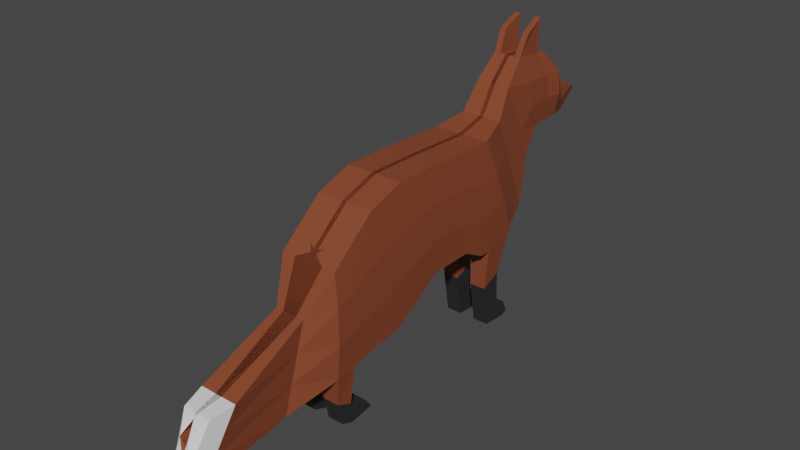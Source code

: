 # Source: Zorro.blend  (saved by Blender 2.81.16; exported with 4.5.12 LTS)
import bpy
from mathutils import Matrix  # noqa: F401  (used for matrix-valued properties, if any)

bpy.ops.wm.read_factory_settings(use_empty=True)
scene = bpy.context.scene
scene.name = 'Scene'

# ---- collections
col_collection = bpy.data.collections.new('Collection'); scene.collection.children.link(col_collection)

# ---- materials (node trees are filled in below, after node groups)
mat_patas = bpy.data.materials.new('Patas')
mat_patas.use_transparent_shadow = False
mat_rojo = bpy.data.materials.new('Rojo')
mat_rojo.use_transparent_shadow = False
mat_blanco = bpy.data.materials.new('Blanco')
mat_blanco.use_transparent_shadow = False

# ---- material node trees
mat_patas.use_nodes = True; mat_patas.node_tree.nodes.clear()
_N = mat_patas.node_tree.nodes; _L = mat_patas.node_tree.links
n0 = _N.new('ShaderNodeOutputMaterial'); n0.name = 'Material Output'; n0.location = (300, 300)
n1 = _N.new('ShaderNodeBsdfPrincipled'); n1.name = 'Principled BSDF'; n1.location = (10, 300)
n1.distribution = 'GGX'
n1.subsurface_method = 'BURLEY'
n1.inputs[0].default_value = (0.02276, 0.02276, 0.02276, 1.0)
n1.inputs[3].default_value = 1.45
n1.inputs[27].default_value = (0.0, 0.0, 0.0, 1.0)
n1.inputs[28].default_value = 1.0
_L.new(n1.outputs[0], n0.inputs[0])
n0.is_active_output = True
mat_rojo.use_nodes = True; mat_rojo.node_tree.nodes.clear()
_N = mat_rojo.node_tree.nodes; _L = mat_rojo.node_tree.links
n0 = _N.new('ShaderNodeOutputMaterial'); n0.name = 'Material Output'; n0.location = (300, 300)
n1 = _N.new('ShaderNodeBsdfPrincipled'); n1.name = 'Principled BSDF'; n1.location = (10, 300)
n1.distribution = 'GGX'
n1.subsurface_method = 'BURLEY'
n1.inputs[0].default_value = (0.2383, 0.05924, 0.02456, 1.0)
n1.inputs[3].default_value = 1.45
n1.inputs[27].default_value = (0.0, 0.0, 0.0, 1.0)
n1.inputs[28].default_value = 1.0
_L.new(n1.outputs[0], n0.inputs[0])
n0.is_active_output = True
mat_blanco.use_nodes = True; mat_blanco.node_tree.nodes.clear()
_N = mat_blanco.node_tree.nodes; _L = mat_blanco.node_tree.links
n0 = _N.new('ShaderNodeOutputMaterial'); n0.name = 'Material Output'; n0.location = (300, 300)
n1 = _N.new('ShaderNodeBsdfPrincipled'); n1.name = 'Principled BSDF'; n1.location = (10, 300)
n1.distribution = 'GGX'
n1.subsurface_method = 'BURLEY'
n1.inputs[3].default_value = 1.45
n1.inputs[27].default_value = (0.0, 0.0, 0.0, 1.0)
n1.inputs[28].default_value = 1.0
_L.new(n1.outputs[0], n0.inputs[0])
n0.is_active_output = True

# ---- world
world_world = bpy.data.worlds.new('World'); scene.world = world_world
world_world.use_nodes = True; world_world.node_tree.nodes.clear()
_N = world_world.node_tree.nodes; _L = world_world.node_tree.links
n0 = _N.new('ShaderNodeOutputWorld'); n0.name = 'World Output'; n0.location = (300, 300)
n1 = _N.new('ShaderNodeBackground'); n1.name = 'Background'; n1.location = (10, 300)
n1.inputs[0].default_value = (0.05088, 0.05088, 0.05088, 1.0)
_L.new(n1.outputs[0], n0.inputs[0])
n0.is_active_output = True
world_world.color = (0.05088, 0.05088, 0.05088)
world_world.use_sun_shadow = False
world_world.sun_shadow_jitter_overblur = 0.0

# ---- meshes
me_plane = bpy.data.meshes.new('Plane')
me_plane.from_pydata([(-0.01944, -1.117, 0.3754), (-0.01944, -0.4384, 0.4786), (-0.01944, -1.121, 1.272), (-0.01944, -0.7346, 1.596), (-0.01944, -0.2059, 0.6108), (-0.01944, -0.4156, 1.705), (-0.01944, 0.008266, 0.7657), (-0.01944, -0.01908, 1.701), (-0.01944, 1.011, 0.7703), (-0.01944, 0.6372, 1.678), (-0.01944, 1.252, 0.8888), (-0.01944, 0.9016, 1.746), (-0.01944, 1.366, 1.308), (-0.01944, 1.047, 1.983), (-0.01944, 1.503, 1.509), (-0.01944, 1.234, 2.175), (-0.01944, 1.777, 1.538), (-0.01944, 1.697, 2.037), (-0.01944, 1.95, 1.515), (-0.01944, 1.813, 1.888), (-0.01944, 2.146, 1.674), (-0.01944, 1.932, 1.797), (0.2487, -1.121, 1.272), (0.2487, -1.117, 0.3754), (0.2487, -0.4384, 0.4893), (0.2487, -0.7346, 1.596), (0.2487, -0.2059, 0.6215), (0.2487, -0.4156, 1.705), (0.2487, 0.008266, 0.7765), (0.2487, -0.01908, 1.701), (0.2487, 1.011, 0.781), (0.2487, 0.6372, 1.678), (0.1791, 1.252, 0.8995), (0.1791, 0.9016, 1.746), (0.1505, 1.366, 1.319), (0.1505, 1.047, 1.983), (0.1403, 1.503, 1.519), (0.1233, 1.234, 2.175), (0.1403, 1.777, 1.538), (0.1164, 1.702, 2.028), (0.09063, 1.95, 1.515), (0.1126, 1.772, 1.944), (0.09063, 2.146, 1.674), (0.05406, 1.932, 1.797), (-0.09434, -1.117, 0.3754), (-0.1309, -1.121, 1.272), (0.06979, 0.6372, 1.678), (0.06979, 0.9016, 1.746), (0.09409, 1.778, 1.94), (0.03322, 1.932, 1.797), (0.06979, 0.008266, 0.7765), (0.06979, -0.2059, 0.6215), (0.06979, 1.777, 1.538), (0.06979, 1.503, 1.519), (0.06979, -0.4384, 0.4893), (0.06979, -0.4156, 1.705), (0.06979, -0.01908, 1.701), (0.06979, 1.234, 2.175), (0.08325, 1.702, 2.025), (0.06979, 1.366, 1.319), (0.06979, 1.252, 0.8995), (0.06979, -0.7346, 1.596), (0.06979, 1.047, 1.983), (0.06979, 1.011, 0.781), (0.06979, 1.95, 1.515), (0.06979, 2.146, 1.674), (-0.01944, -0.9352, 0.3951), (-0.01944, -1.018, 1.359), (0.2487, -0.9352, 0.4059), (0.2487, -1.018, 1.359), (0.06979, -1.018, 1.359), (0.06979, -0.9352, 0.4059), (-0.01944, -0.7547, 0.4255), (0.2487, -0.7547, 0.4362), (0.06979, -0.9149, 1.445), (-0.01944, -0.9149, 1.445), (0.2487, -0.9149, 1.445), (0.06979, -0.7547, 0.4362), (-0.01944, -0.5532, 0.4593), (0.2487, -0.5532, 0.47), (0.06979, -0.8001, 1.541), (-0.01944, -0.8001, 1.541), (0.2487, -0.8001, 1.541), (0.06979, -0.5532, 0.47), (0.06979, -1.085, 0.1164), (0.211, -1.085, 0.1164), (0.06979, -0.9479, 0.0571), (0.211, -0.9479, 0.0571), (0.06979, -1.046, -0.07642), (0.211, -1.046, -0.07642), (0.06979, -0.9012, 0.005338), (0.211, -0.9012, 0.005338), (0.06979, -0.939, -0.12), (0.211, -0.939, -0.12), (0.06979, -0.7832, -0.001623), (0.211, -0.7832, -0.001623), (0.1404, -0.939, -0.12), (0.06979, -0.7237, -0.08646), (0.211, -0.7237, -0.08646), (0.1404, -0.7832, -0.001623), (0.1404, -0.7237, -0.08646), (-0.01944, 0.411, 0.7676), (-0.01944, 0.2446, 1.692), (0.2487, 0.411, 0.7783), (0.2487, 0.2446, 1.692), (0.06979, 0.2446, 1.692), (0.06979, 0.411, 0.7783), (-0.01944, 0.6299, 0.6547), (0.2487, 0.6299, 0.6654), (0.06979, 0.3961, 1.686), (-0.01944, 0.3961, 1.686), (0.2487, 0.3961, 1.686), (0.06979, 0.6299, 0.6654), (-0.01944, 0.7299, 0.6551), (0.2487, 0.7299, 0.6659), (0.06979, 0.4616, 1.684), (-0.01944, 0.4616, 1.684), (0.2487, 0.4616, 1.684), (0.06979, 0.7299, 0.6659), (0.211, 0.7325, 0.2938), (0.211, 0.9151, 0.3698), (0.06979, 0.9151, 0.3698), (0.06979, 0.7325, 0.2938), (0.211, 0.7946, -0.08488), (0.211, 0.9267, 0.05041), (0.06979, 0.9267, 0.05041), (0.06979, 0.7946, -0.08488), (0.211, 1.017, -0.09947), (0.211, 1.028, 0.03582), (0.06979, 1.028, 0.03582), (0.06979, 1.017, -0.09947), (0.211, 1.077, -0.07798), (0.1404, 1.028, 0.03582), (0.06979, 1.077, -0.07798), (0.1404, 1.017, -0.09947), (0.1404, 1.077, -0.07798), (-0.01944, 1.644, 1.529), (-0.01944, 1.487, 2.158), (0.1403, 1.644, 1.529), (0.1098, 1.488, 2.172), (0.08333, 1.488, 2.172), (0.06979, 1.644, 1.529), (-0.01944, 1.681, 1.531), (0.1403, 1.681, 1.531), (0.06979, 1.554, 2.154), (-0.01944, 1.554, 2.154), (0.1403, 1.554, 2.154), (0.06979, 1.681, 1.531), (0.1104, 1.501, 2.437), (0.1365, 1.32, 2.36), (0.083, 1.32, 2.36), (0.08395, 1.501, 2.437), (0.1317, -1.326, 0.944), (0.09571, -1.509, 0.2018), (-0.06299, -1.509, 0.2018), (-0.06358, -1.326, 0.944), (0.1669, -2.022, 0.6314), (0.09678, -2.296, 0.07622), (-0.06193, -2.296, 0.07622), (-0.0284, -2.022, 0.6314), (0.1236, -2.216, 0.5965), (0.08, -2.387, 0.2516), (-0.01861, -2.387, 0.2516), (-0.01163, -2.216, 0.5965), (-0.01944, -1.12, 0.9734), (-0.01944, -1.118, 0.6744), (-0.01944, 2.074, 1.715), (-0.01944, 2.003, 1.756), (0.2716, -1.12, 0.9734), (0.2716, -1.118, 0.6744), (0.2716, -0.5371, 0.8582), (0.2716, -0.6359, 1.227), (0.2716, -0.2758, 0.9828), (0.2716, -0.3457, 1.344), (0.2716, -0.0008491, 1.085), (0.2716, -0.009964, 1.393), (0.2716, 0.8864, 1.08), (0.2716, 0.7618, 1.379), (0.1791, 1.136, 1.182), (0.1791, 1.019, 1.464), (0.1505, 1.26, 1.54), (0.1505, 1.154, 1.762), (0.1652, 1.414, 1.738), (0.1652, 1.324, 1.956), (0.1894, 1.76, 1.739), (0.1894, 1.743, 1.941), (0.1275, 1.904, 1.639), (0.1275, 1.859, 1.763), (0.1148, 2.074, 1.715), (0.1148, 2.003, 1.756), (0.06979, 2.003, 1.756), (0.06979, 2.074, 1.715), (-0.09434, -1.118, 0.6744), (-0.09434, -1.12, 0.9734), (0.2716, -0.9628, 0.7236), (0.2716, -0.9903, 1.041), (0.2716, -0.8081, 0.7725), (0.2716, -0.8615, 1.109), (0.2716, -0.6355, 0.8271), (0.2716, -0.7178, 1.184), (0.2716, 0.3555, 1.083), (0.2716, 0.3001, 1.387), (0.2716, 0.552, 1.006), (0.2716, 0.474, 1.346), (0.2716, 0.6405, 1.005), (0.2716, 0.551, 1.345), (0.1652, 1.592, 1.739), (0.1652, 1.54, 1.949), (0.1652, 1.639, 1.739), (0.1652, 1.597, 1.946), (0.1197, -1.387, 0.6966), (0.1077, -1.448, 0.4492), (-0.05099, -1.448, 0.4492), (-0.039, -1.387, 0.6966), (0.1435, -2.114, 0.4463), (0.1201, -2.205, 0.2613), (-0.03856, -2.205, 0.2613), (0.0415, -2.341, 0.4621), (0.109, -2.273, 0.4815), (0.09452, -2.33, 0.3665), (-0.004089, -2.33, 0.3665), (0.1033, 1.813, 1.888), (0.1403, 1.697, 2.037), (0.06979, 1.813, 1.888), (0.06979, 1.697, 2.037), (0.06979, 1.487, 2.158), (0.1233, 1.487, 2.158), (0.07048, 1.502, 2.45), (0.124, 1.502, 2.45)], [], [(199, 171, 25, 82), (170, 24, 26, 172), (172, 26, 28, 174), (204, 114, 30, 176), (176, 30, 32, 178), (178, 32, 34, 180), (180, 34, 36, 182), (208, 143, 38, 184), (184, 38, 40, 186), (186, 40, 42, 188), (168, 22, 152, 210), (47, 46, 31, 33), (49, 223, 221, 43), (51, 50, 28, 26), (147, 52, 38, 143), (83, 54, 24, 79), (56, 55, 27, 29), (139, 140, 151, 148), (60, 59, 34, 32), (70, 45, 22, 69), (62, 47, 33, 35), (63, 30, 120, 121), (52, 64, 40, 38), (105, 56, 29, 104), (48, 58, 39, 41), (54, 51, 26, 24), (190, 49, 43, 189), (55, 61, 25, 27), (57, 62, 35, 37), (63, 60, 32, 30), (64, 65, 42, 40), (18, 20, 65, 64), (8, 10, 60, 63), (15, 13, 62, 57), (5, 3, 61, 55), (167, 21, 49, 190), (1, 4, 51, 54), (19, 17, 224, 223), (102, 7, 56, 105), (16, 18, 64, 52), (113, 8, 63, 118), (13, 11, 47, 62), (67, 2, 45, 70), (10, 12, 59, 60), (137, 15, 57, 225), (7, 5, 55, 56), (78, 1, 54, 83), (142, 16, 52, 147), (4, 6, 50, 51), (21, 19, 223, 49), (11, 9, 46, 47), (165, 0, 44, 192), (0, 66, 71, 44), (75, 67, 70, 74), (74, 70, 69, 76), (68, 23, 85, 87), (168, 195, 69, 22), (80, 74, 76, 82), (81, 75, 74, 80), (66, 72, 77, 71), (71, 77, 73, 68), (195, 197, 76, 69), (3, 81, 80, 61), (61, 80, 82, 25), (72, 78, 83, 77), (197, 199, 82, 76), (87, 85, 89, 91), (71, 68, 87, 86), (44, 71, 86, 84), (23, 44, 84, 85), (90, 91, 95, 99, 94), (85, 84, 88, 89), (86, 87, 91, 90), (84, 86, 90, 88), (100, 99, 95, 98), (88, 90, 94, 97, 92), (91, 89, 93, 98, 95), (89, 88, 92, 96, 93), (96, 100, 98, 93), (92, 97, 100, 96), (97, 94, 99, 100), (6, 101, 106, 50), (110, 102, 105, 109), (109, 105, 104, 111), (50, 106, 103, 28), (174, 28, 103, 200), (115, 109, 111, 117), (116, 110, 109, 115), (101, 107, 112, 106), (200, 103, 108, 202), (9, 116, 115, 46), (46, 115, 117, 31), (107, 113, 118, 112), (112, 118, 114, 108), (202, 108, 114, 204), (122, 121, 125, 126), (30, 114, 119, 120), (114, 118, 122, 119), (118, 63, 121, 122), (123, 126, 130, 134, 127), (120, 119, 123, 124), (119, 122, 126, 123), (121, 120, 124, 125), (135, 132, 128, 131), (125, 124, 128, 132, 129), (126, 125, 129, 133, 130), (124, 123, 127, 131, 128), (134, 135, 131, 127), (130, 133, 135, 134), (133, 129, 132, 135), (14, 136, 141, 53), (145, 137, 225, 144), (144, 225, 226, 146), (53, 141, 138, 36), (182, 36, 138, 206), (224, 144, 146, 222), (17, 145, 144, 224), (136, 142, 147, 141), (141, 147, 143, 138), (206, 138, 143, 208), (227, 150, 149, 228), (37, 226, 228, 149), (225, 57, 150, 227), (57, 37, 149, 150), (212, 154, 158, 216), (44, 23, 153, 154), (192, 44, 154, 212), (22, 45, 155, 152), (158, 157, 161, 162), (154, 153, 157, 158), (152, 155, 159, 156), (210, 152, 156, 214), (220, 162, 217), (156, 159, 163, 160), (214, 156, 160, 218), (216, 158, 162, 220), (112, 108, 103, 106), (83, 79, 73, 77), (159, 217, 163), (217, 216, 220), (157, 215, 219, 161), (215, 214, 218, 219), (161, 219, 217), (160, 163, 217), (153, 211, 215, 157), (211, 210, 214, 215), (45, 193, 213, 155), (193, 192, 212, 213), (155, 213, 217, 159), (213, 212, 216, 217), (226, 207, 209, 146), (207, 206, 208, 209), (37, 183, 207, 226), (183, 182, 206, 207), (111, 203, 205, 117), (203, 202, 204, 205), (104, 201, 203, 111), (201, 200, 202, 203), (29, 175, 201, 104), (175, 174, 200, 201), (73, 79, 198, 196), (196, 198, 199, 197), (68, 73, 196, 194), (194, 196, 197, 195), (23, 68, 194, 169), (169, 194, 195, 168), (2, 164, 193, 45), (164, 165, 192, 193), (20, 166, 191, 65), (166, 167, 190, 191), (65, 191, 188, 42), (191, 190, 189, 188), (23, 169, 211, 153), (169, 168, 210, 211), (221, 187, 189, 43), (187, 186, 188, 189), (222, 185, 187, 221), (185, 184, 186, 187), (146, 209, 185, 222), (209, 208, 184, 185), (35, 181, 183, 37), (181, 180, 182, 183), (33, 179, 181, 35), (179, 178, 180, 181), (31, 177, 179, 33), (177, 176, 178, 179), (117, 205, 177, 31), (205, 204, 176, 177), (27, 173, 175, 29), (173, 172, 174, 175), (25, 171, 173, 27), (171, 170, 172, 173), (79, 24, 170, 198), (198, 170, 171, 199), (36, 34, 59, 53), (53, 59, 12, 14), (41, 39, 222, 221), (48, 41, 221, 223), (39, 58, 224, 222), (58, 48, 223, 224), (140, 139, 226, 225), (148, 151, 227, 228), (151, 140, 225, 227), (139, 148, 228, 226), (218, 160, 217), (162, 161, 217), (219, 218, 217)])
me_plane.polygons.foreach_set('material_index', [1, 1, 1, 1, 1, 1, 1, 1, 1, 1, 1, 1, 1, 1, 1, 1, 1, 0, 2, 1, 1, 1, 1, 1, 1, 1, 1, 1, 1, 1, 1, 0, 2, 1, 1, 1, 1, 1, 1, 1, 2, 1, 1, 2, 1, 1, 1, 1, 1, 1, 1, 1, 1, 1, 1, 1, 1, 1, 1, 1, 1, 1, 1, 1, 1, 1, 0, 1, 1, 1, 0, 0, 0, 0, 0, 0, 0, 0, 0, 0, 0, 1, 1, 1, 1, 1, 1, 1, 2, 1, 1, 1, 2, 1, 1, 0, 1, 1, 1, 0, 0, 0, 1, 0, 0, 0, 0, 0, 0, 0, 1, 1, 1, 1, 1, 1, 1, 1, 1, 1, 1, 1, 1, 1, 1, 1, 1, 1, 2, 1, 1, 1, 1, 2, 2, 1, 1, 1, 1, 1, 2, 2, 2, 2, 1, 1, 1, 1, 1, 1, 1, 1, 1, 1, 1, 1, 1, 1, 1, 1, 1, 1, 1, 1, 1, 1, 1, 1, 0, 1, 1, 1, 1, 1, 1, 1, 1, 1, 1, 1, 1, 1, 1, 1, 1, 1, 1, 1, 1, 1, 1, 1, 1, 1, 2, 2, 1, 0, 1, 1, 1, 1, 1, 1, 2, 2, 2])
_uv = me_plane.uv_layers.new(name='UVMap')
_uv.uv.foreach_set('vector', [0.8307, 0.6667, 1.0, 0.6667, 1.0, 1.0, 0.8307, 1.0, 1.0, 0.3333, 1.0, 0.0, 1.0, 0.0, 1.0, 0.3333, 1.0, 0.3333, 1.0, 0.0, 1.0, 0.0, 1.0, 0.3333, 1.0, 0.3333, 1.0, 0.0, 1.0, 0.0, 1.0, 0.3333, 1.0, 0.3333, 1.0, 0.0, 1.0, 0.0, 1.0, 0.3333, 1.0, 0.3333, 1.0, 0.0, 1.0, 0.0, 1.0, 0.3333, 1.0, 0.3333, 1.0, 0.0, 1.0, 0.0, 1.0, 0.3333, 1.0, 0.3333, 1.0, 0.0, 1.0, 0.0, 1.0, 0.3333, 1.0, 0.3333, 1.0, 0.0, 1.0, 0.0, 1.0, 0.3333, 1.0, 0.3333, 1.0, 0.0, 1.0, 0.0, 1.0, 0.3333, 0.0, 0.6667, 0.0, 1.0, 0.0, 1.0, 0.0, 0.6667, 1.0, 1.0, 1.0, 1.0, 1.0, 1.0, 1.0, 1.0, 1.0, 1.0, 1.0, 1.0, 1.0, 1.0, 1.0, 1.0, 1.0, 0.0, 1.0, 0.0, 1.0, 0.0, 1.0, 0.0, 1.0, 0.0, 1.0, 0.0, 1.0, 0.0, 1.0, 0.0, 0.8307, 0.0, 1.0, 0.0, 1.0, 0.0, 0.8307, 0.0, 1.0, 1.0, 1.0, 1.0, 1.0, 1.0, 1.0, 1.0, 1.0, 1.0, 1.0, 1.0, 1.0, 1.0, 1.0, 1.0, 1.0, 0.0, 1.0, 0.0, 1.0, 0.0, 1.0, 0.0, 0.2675, 1.0, 0.0, 1.0, 0.0, 1.0, 0.2675, 1.0, 1.0, 1.0, 1.0, 1.0, 1.0, 1.0, 1.0, 1.0, 1.0, 0.0, 1.0, 0.0, 1.0, 0.0, 1.0, 0.0, 1.0, 0.0, 1.0, 0.0, 1.0, 0.0, 1.0, 0.0, 1.0, 1.0, 1.0, 1.0, 1.0, 1.0, 1.0, 1.0, 1.0, 1.0, 1.0, 1.0, 1.0, 1.0, 1.0, 1.0, 1.0, 0.0, 1.0, 0.0, 1.0, 0.0, 1.0, 0.0, 1.0, 0.6667, 1.0, 1.0, 1.0, 1.0, 1.0, 0.6667, 1.0, 1.0, 1.0, 1.0, 1.0, 1.0, 1.0, 1.0, 1.0, 1.0, 1.0, 1.0, 1.0, 1.0, 1.0, 1.0, 1.0, 0.0, 1.0, 0.0, 1.0, 0.0, 1.0, 0.0, 1.0, 0.0, 1.0, 0.0, 1.0, 0.0, 1.0, 0.0, 1.0, 0.0, 1.0, 0.0, 1.0, 0.0, 1.0, 0.0, 1.0, 0.0, 1.0, 0.0, 1.0, 0.0, 1.0, 0.0, 1.0, 1.0, 1.0, 1.0, 1.0, 1.0, 1.0, 1.0, 1.0, 1.0, 1.0, 1.0, 1.0, 1.0, 1.0, 1.0, 1.0, 0.6667, 1.0, 1.0, 1.0, 1.0, 1.0, 0.6667, 1.0, 0.0, 1.0, 0.0, 1.0, 0.0, 1.0, 0.0, 1.0, 1.0, 1.0, 1.0, 1.0, 1.0, 1.0, 1.0, 1.0, 1.0, 1.0, 1.0, 1.0, 1.0, 1.0, 1.0, 1.0, 0.0, 1.0, 0.0, 1.0, 0.0, 1.0, 0.0, 1.0, 0.0, 1.0, 0.0, 1.0, 0.0, 1.0, 0.0, 1.0, 1.0, 1.0, 1.0, 1.0, 1.0, 1.0, 1.0, 0.2675, 1.0, 0.0, 1.0, 0.0, 1.0, 0.2675, 1.0, 1.0, 0.0, 1.0, 0.0, 1.0, 0.0, 1.0, 0.0, 1.0, 1.0, 1.0, 1.0, 1.0, 1.0, 1.0, 1.0, 1.0, 1.0, 1.0, 1.0, 1.0, 1.0, 1.0, 1.0, 0.8307, 0.0, 1.0, 0.0, 1.0, 0.0, 0.8307, 0.0, 1.0, 0.0, 1.0, 0.0, 1.0, 0.0, 1.0, 0.0, 1.0, 0.0, 1.0, 0.0, 1.0, 0.0, 1.0, 0.0, 1.0, 1.0, 1.0, 1.0, 1.0, 1.0, 1.0, 1.0, 1.0, 1.0, 1.0, 1.0, 1.0, 1.0, 1.0, 1.0, 0.0, 0.3333, 0.0, 0.0, 0.0, 0.0, 0.0, 0.3333, 0.0, 0.0, 0.2675, 0.0, 0.2675, 0.0, 0.0, 0.0, 0.5336, 1.0, 0.2675, 1.0, 0.2675, 1.0, 0.5336, 1.0, 0.5336, 1.0, 0.2675, 1.0, 0.2675, 1.0, 0.5336, 1.0, 0.2675, 0.0, 0.0, 0.0, 0.0, 0.0, 0.2675, 0.0, 0.0, 0.6667, 0.2675, 0.6667, 0.2675, 1.0, 0.0, 1.0, 0.8307, 1.0, 0.5336, 1.0, 0.5336, 1.0, 0.8307, 1.0, 0.8307, 1.0, 0.5336, 1.0, 0.5336, 1.0, 0.8307, 1.0, 0.2675, 0.0, 0.5336, 0.0, 0.5336, 0.0, 0.2675, 0.0, 0.2675, 0.0, 0.5336, 0.0, 0.5336, 0.0, 0.2675, 0.0, 0.2675, 0.6667, 0.5336, 0.6667, 0.5336, 1.0, 0.2675, 1.0, 1.0, 1.0, 0.8307, 1.0, 0.8307, 1.0, 1.0, 1.0, 1.0, 1.0, 0.8307, 1.0, 0.8307, 1.0, 1.0, 1.0, 0.5336, 0.0, 0.8307, 0.0, 0.8307, 0.0, 0.5336, 0.0, 0.5336, 0.6667, 0.8307, 0.6667, 0.8307, 1.0, 0.5336, 1.0, 0.2675, 0.0, 0.0, 0.0, 0.0, 0.0, 0.2675, 0.0, 0.2675, 0.0, 0.2675, 0.0, 0.2675, 0.0, 0.2675, 0.0, 0.0, 0.0, 0.2675, 0.0, 0.2675, 0.0, 0.0, 0.0, 0.0, 0.0, 0.0, 0.0, 0.0, 0.0, 0.0, 0.0, 0.2675, 0.0, 0.2675, 0.0, 0.2675, 0.0, 0.2675, 0.0, 0.2675, 0.0, 0.0, 0.0, 0.0, 0.0, 0.0, 0.0, 0.0, 0.0, 0.2675, 0.0, 0.2675, 0.0, 0.2675, 0.0, 0.2675, 0.0, 0.0, 0.0, 0.2675, 0.0, 0.2675, 0.0, 0.0, 0.0, 0.1337, 0.0, 0.2675, 0.0, 0.2675, 0.0, 0.1337, 0.0, 0.0, 0.0, 0.2675, 0.0, 0.2675, 0.0, 0.1337, 0.0, 0.0, 0.0, 0.2675, 0.0, 0.0, 0.0, 0.0, 0.0, 0.1337, 0.0, 0.2675, 0.0, 0.0, 0.0, 0.0, 0.0, 0.0, 0.0, 0.0, 0.0, 0.0, 0.0, 0.0, 0.0, 0.1337, 0.0, 0.1337, 0.0, 0.0, 0.0, 0.0, 0.0, 0.1337, 0.0, 0.1337, 0.0, 0.0, 0.0, 0.1337, 0.0, 0.2675, 0.0, 0.2675, 0.0, 0.1337, 0.0, 1.0, 0.0, 1.0, 0.0, 1.0, 0.0, 1.0, 0.0, 1.0, 1.0, 1.0, 1.0, 1.0, 1.0, 1.0, 1.0, 1.0, 1.0, 1.0, 1.0, 1.0, 1.0, 1.0, 1.0, 1.0, 0.0, 1.0, 0.0, 1.0, 0.0, 1.0, 0.0, 1.0, 0.3333, 1.0, 0.0, 1.0, 0.0, 1.0, 0.3333, 1.0, 1.0, 1.0, 1.0, 1.0, 1.0, 1.0, 1.0, 1.0, 1.0, 1.0, 1.0, 1.0, 1.0, 1.0, 1.0, 1.0, 0.0, 1.0, 0.0, 1.0, 0.0, 1.0, 0.0, 1.0, 0.3333, 1.0, 0.0, 1.0, 0.0, 1.0, 0.3333, 1.0, 1.0, 1.0, 1.0, 1.0, 1.0, 1.0, 1.0, 1.0, 1.0, 1.0, 1.0, 1.0, 1.0, 1.0, 1.0, 1.0, 0.0, 1.0, 0.0, 1.0, 0.0, 1.0, 0.0, 1.0, 0.0, 1.0, 0.0, 1.0, 0.0, 1.0, 0.0, 1.0, 0.3333, 1.0, 0.0, 1.0, 0.0, 1.0, 0.3333, 1.0, 0.0, 1.0, 0.0, 1.0, 0.0, 1.0, 0.0, 1.0, 0.0, 1.0, 0.0, 1.0, 0.0, 1.0, 0.0, 1.0, 0.0, 1.0, 0.0, 1.0, 0.0, 1.0, 0.0, 1.0, 0.0, 1.0, 0.0, 1.0, 0.0, 1.0, 0.0, 1.0, 0.0, 1.0, 0.0, 1.0, 0.0, 1.0, 0.0, 1.0, 0.0, 1.0, 0.0, 1.0, 0.0, 1.0, 0.0, 1.0, 0.0, 1.0, 0.0, 1.0, 0.0, 1.0, 0.0, 1.0, 0.0, 1.0, 0.0, 1.0, 0.0, 1.0, 0.0, 1.0, 0.0, 1.0, 0.0, 1.0, 0.0, 1.0, 0.0, 1.0, 0.0, 1.0, 0.0, 1.0, 0.0, 1.0, 0.0, 1.0, 0.0, 1.0, 0.0, 1.0, 0.0, 1.0, 0.0, 1.0, 0.0, 1.0, 0.0, 1.0, 0.0, 1.0, 0.0, 1.0, 0.0, 1.0, 0.0, 1.0, 0.0, 1.0, 0.0, 1.0, 0.0, 1.0, 0.0, 1.0, 0.0, 1.0, 0.0, 1.0, 0.0, 1.0, 0.0, 1.0, 0.0, 1.0, 0.0, 1.0, 0.0, 1.0, 0.0, 1.0, 0.0, 1.0, 0.0, 1.0, 0.0, 1.0, 0.0, 1.0, 0.0, 1.0, 0.0, 1.0, 1.0, 1.0, 1.0, 1.0, 1.0, 1.0, 1.0, 1.0, 1.0, 1.0, 1.0, 1.0, 1.0, 1.0, 1.0, 1.0, 0.0, 1.0, 0.0, 1.0, 0.0, 1.0, 0.0, 1.0, 0.3333, 1.0, 0.0, 1.0, 0.0, 1.0, 0.3333, 1.0, 1.0, 1.0, 1.0, 1.0, 1.0, 1.0, 1.0, 1.0, 1.0, 1.0, 1.0, 1.0, 1.0, 1.0, 1.0, 1.0, 0.0, 1.0, 0.0, 1.0, 0.0, 1.0, 0.0, 1.0, 0.0, 1.0, 0.0, 1.0, 0.0, 1.0, 0.0, 1.0, 0.3333, 1.0, 0.0, 1.0, 0.0, 1.0, 0.3333, 1.0, 1.0, 1.0, 1.0, 1.0, 1.0, 1.0, 1.0, 1.0, 1.0, 1.0, 1.0, 1.0, 1.0, 1.0, 1.0, 1.0, 1.0, 1.0, 1.0, 1.0, 1.0, 1.0, 1.0, 1.0, 1.0, 1.0, 1.0, 1.0, 1.0, 1.0, 1.0, 0.0, 0.3333, 0.0, 0.0, 0.0, 0.0, 0.0, 0.3333, 0.0, 0.0, 0.0, 0.0, 0.0, 0.0, 0.0, 0.0, 0.0, 0.3333, 0.0, 0.0, 0.0, 0.0, 0.0, 0.3333, 0.0, 1.0, 0.0, 1.0, 0.0, 1.0, 0.0, 1.0, 0.0, 0.0, 0.0, 0.0, 0.0, 0.0, 0.0, 0.0, 0.0, 0.0, 0.0, 0.0, 0.0, 0.0, 0.0, 0.0, 0.0, 1.0, 0.0, 1.0, 0.0, 1.0, 0.0, 1.0, 0.0, 0.6667, 0.0, 1.0, 0.0, 1.0, 0.0, 0.6667, 0.0, 0.3333, 0.0, 0.0, 0.0, 0.3333, 0.0, 1.0, 0.0, 1.0, 0.0, 1.0, 0.0, 1.0, 0.0, 0.6667, 0.0, 1.0, 0.0, 1.0, 0.0, 0.6667, 0.0, 0.3333, 0.0, 0.0, 0.0, 0.0, 0.0, 0.3333, 1.0, 0.0, 1.0, 0.0, 1.0, 0.0, 1.0, 0.0, 0.8307, 0.0, 0.8307, 0.0, 0.5336, 0.0, 0.5336, 0.0, 0.0, 1.0, 0.0, 0.6667, 0.0, 1.0, 0.0, 0.6667, 0.0, 0.3333, 0.0, 0.3333, 0.0, 0.0, 0.0, 0.3333, 0.0, 0.3333, 0.0, 0.0, 0.0, 0.3333, 0.0, 0.6667, 0.0, 0.6667, 0.0, 0.3333, 0.0, 0.0, 0.0, 0.3333, 0.0, 0.0, 0.0, 1.0, 0.0, 1.0, 0.0, 1.0, 0.0, 0.0, 0.0, 0.3333, 0.0, 0.3333, 0.0, 0.0, 0.0, 0.3333, 0.0, 0.6667, 0.0, 0.6667, 0.0, 0.3333, 0.0, 1.0, 0.0, 0.6667, 0.0, 0.6667, 0.0, 1.0, 0.0, 0.6667, 0.0, 0.3333, 0.0, 0.3333, 0.0, 0.6667, 0.0, 1.0, 0.0, 0.6667, 0.0, 0.6667, 0.0, 1.0, 0.0, 0.6667, 0.0, 0.3333, 0.0, 0.3333, 0.0, 0.6667, 1.0, 1.0, 1.0, 0.6667, 1.0, 0.6667, 1.0, 1.0, 1.0, 0.6667, 1.0, 0.3333, 1.0, 0.3333, 1.0, 0.6667, 1.0, 1.0, 1.0, 0.6667, 1.0, 0.6667, 1.0, 1.0, 1.0, 0.6667, 1.0, 0.3333, 1.0, 0.3333, 1.0, 0.6667, 1.0, 1.0, 1.0, 0.6667, 1.0, 0.6667, 1.0, 1.0, 1.0, 0.6667, 1.0, 0.3333, 1.0, 0.3333, 1.0, 0.6667, 1.0, 1.0, 1.0, 0.6667, 1.0, 0.6667, 1.0, 1.0, 1.0, 0.6667, 1.0, 0.3333, 1.0, 0.3333, 1.0, 0.6667, 1.0, 1.0, 1.0, 0.6667, 1.0, 0.6667, 1.0, 1.0, 1.0, 0.6667, 1.0, 0.3333, 1.0, 0.3333, 1.0, 0.6667, 0.5336, 0.0, 0.8307, 0.0, 0.8307, 0.3333, 0.5336, 0.3333, 0.5336, 0.3333, 0.8307, 0.3333, 0.8307, 0.6667, 0.5336, 0.6667, 0.2675, 0.0, 0.5336, 0.0, 0.5336, 0.3333, 0.2675, 0.3333, 0.2675, 0.3333, 0.5336, 0.3333, 0.5336, 0.6667, 0.2675, 0.6667, 0.0, 0.0, 0.2675, 0.0, 0.2675, 0.3333, 0.0, 0.3333, 0.0, 0.3333, 0.2675, 0.3333, 0.2675, 0.6667, 0.0, 0.6667, 0.0, 1.0, 0.0, 0.6667, 0.0, 0.6667, 0.0, 1.0, 0.0, 0.6667, 0.0, 0.3333, 0.0, 0.3333, 0.0, 0.6667, 1.0, 0.0, 1.0, 0.3333, 1.0, 0.3333, 1.0, 0.0, 1.0, 0.3333, 1.0, 0.6667, 1.0, 0.6667, 1.0, 0.3333, 1.0, 0.0, 1.0, 0.3333, 1.0, 0.3333, 1.0, 0.0, 1.0, 0.3333, 1.0, 0.6667, 1.0, 0.6667, 1.0, 0.3333, 0.0, 0.0, 0.0, 0.3333, 0.0, 0.3333, 0.0, 0.0, 0.0, 0.3333, 0.0, 0.6667, 0.0, 0.6667, 0.0, 0.3333, 1.0, 1.0, 1.0, 0.6667, 1.0, 0.6667, 1.0, 1.0, 1.0, 0.6667, 1.0, 0.3333, 1.0, 0.3333, 1.0, 0.6667, 1.0, 1.0, 1.0, 0.6667, 1.0, 0.6667, 1.0, 1.0, 1.0, 0.6667, 1.0, 0.3333, 1.0, 0.3333, 1.0, 0.6667, 1.0, 1.0, 1.0, 0.6667, 1.0, 0.6667, 1.0, 1.0, 1.0, 0.6667, 1.0, 0.3333, 1.0, 0.3333, 1.0, 0.6667, 1.0, 1.0, 1.0, 0.6667, 1.0, 0.6667, 1.0, 1.0, 1.0, 0.6667, 1.0, 0.3333, 1.0, 0.3333, 1.0, 0.6667, 1.0, 1.0, 1.0, 0.6667, 1.0, 0.6667, 1.0, 1.0, 1.0, 0.6667, 1.0, 0.3333, 1.0, 0.3333, 1.0, 0.6667, 1.0, 1.0, 1.0, 0.6667, 1.0, 0.6667, 1.0, 1.0, 1.0, 0.6667, 1.0, 0.3333, 1.0, 0.3333, 1.0, 0.6667, 1.0, 1.0, 1.0, 0.6667, 1.0, 0.6667, 1.0, 1.0, 1.0, 0.6667, 1.0, 0.3333, 1.0, 0.3333, 1.0, 0.6667, 1.0, 1.0, 1.0, 0.6667, 1.0, 0.6667, 1.0, 1.0, 1.0, 0.6667, 1.0, 0.3333, 1.0, 0.3333, 1.0, 0.6667, 1.0, 1.0, 1.0, 0.6667, 1.0, 0.6667, 1.0, 1.0, 1.0, 0.6667, 1.0, 0.3333, 1.0, 0.3333, 1.0, 0.6667, 0.8307, 0.0, 1.0, 0.0, 1.0, 0.3333, 0.8307, 0.3333, 0.8307, 0.3333, 1.0, 0.3333, 1.0, 0.6667, 0.8307, 0.6667, 1.0, 0.0, 1.0, 0.0, 1.0, 0.0, 1.0, 0.0, 1.0, 0.0, 1.0, 0.0, 1.0, 0.0, 1.0, 0.0, 1.0, 1.0, 1.0, 1.0, 1.0, 1.0, 1.0, 1.0, 1.0, 1.0, 1.0, 1.0, 1.0, 1.0, 1.0, 1.0, 1.0, 1.0, 1.0, 1.0, 1.0, 1.0, 1.0, 1.0, 1.0, 1.0, 1.0, 1.0, 1.0, 1.0, 1.0, 1.0, 1.0, 1.0, 1.0, 1.0, 1.0, 1.0, 1.0, 1.0, 1.0, 1.0, 1.0, 1.0, 1.0, 1.0, 1.0, 1.0, 1.0, 1.0, 1.0, 1.0, 1.0, 1.0, 1.0, 1.0, 1.0, 1.0, 1.0, 1.0, 1.0, 1.0, 1.0, 1.0, 0.0, 0.6667, 0.0, 1.0, 0.0, 0.6667, 0.0, 0.0, 0.0, 0.0, 0.0, 0.0, 0.0, 0.3333, 0.0, 0.6667, 0.0, 0.3333])
me_plane.materials.append(mat_patas)
me_plane.materials.append(mat_rojo)
me_plane.materials.append(mat_blanco)
me_plane.use_remesh_fix_poles = True
me_plane.use_remesh_preserve_attributes = False
me_plane.use_mirror_vertex_groups = False
me_plane.update()

# ---- objects
ob_plane = bpy.data.objects.new('Plane', me_plane)

# ---- transforms, parenting, visibility, modifiers, constraints
ob_plane.location = (-0.01714, 0.1805, -1.166)
ob_plane.lineart.crease_threshold = 0.0
_m = ob_plane.modifiers.new('Mirror', 'MIRROR')

# ---- collection membership
col_collection.objects.link(ob_plane)

# ---- scene / render settings (as saved in the file)
scene.frame_start = 1; scene.frame_end = 250; scene.frame_set(1)
scene.render.engine = 'BLENDER_EEVEE_NEXT'
scene.cycles.use_denoising = False
scene.cycles.samples = 128
scene.cycles.sampling_pattern = 'TABULATED_SOBOL'
scene.cycles.use_adaptive_sampling = False
scene.cycles.use_light_tree = False
scene.view_settings.view_transform = 'Filmic'
bpy.context.view_layer.update()

# ---- added for rendering (the .blend has no active camera and no usable light): camera, sun
cam_auto = bpy.data.cameras.new('AutoCamera')
cam_auto.lens = 50.0
cam_auto.sensor_width = 36.0
cam_auto.clip_end = 1000.0
ob_auto_camera = bpy.data.objects.new('AutoCamera', cam_auto)
scene.collection.objects.link(ob_auto_camera)
ob_auto_camera.location = (4.82997, -5.75656, 3.87707)
ob_auto_camera.rotation_euler = (1.09748, -7.21219e-08, 0.694738)
scene.camera = ob_auto_camera
light_auto_sun = bpy.data.lights.new('AutoSun', 'SUN')
light_auto_sun.energy = 3.0
light_auto_sun.angle = 0.0523599
ob_auto_sun = bpy.data.objects.new('AutoSun', light_auto_sun)
scene.collection.objects.link(ob_auto_sun)
ob_auto_sun.rotation_euler = (0.872665, 0.174533, 0.523599)
bpy.context.view_layer.update()
